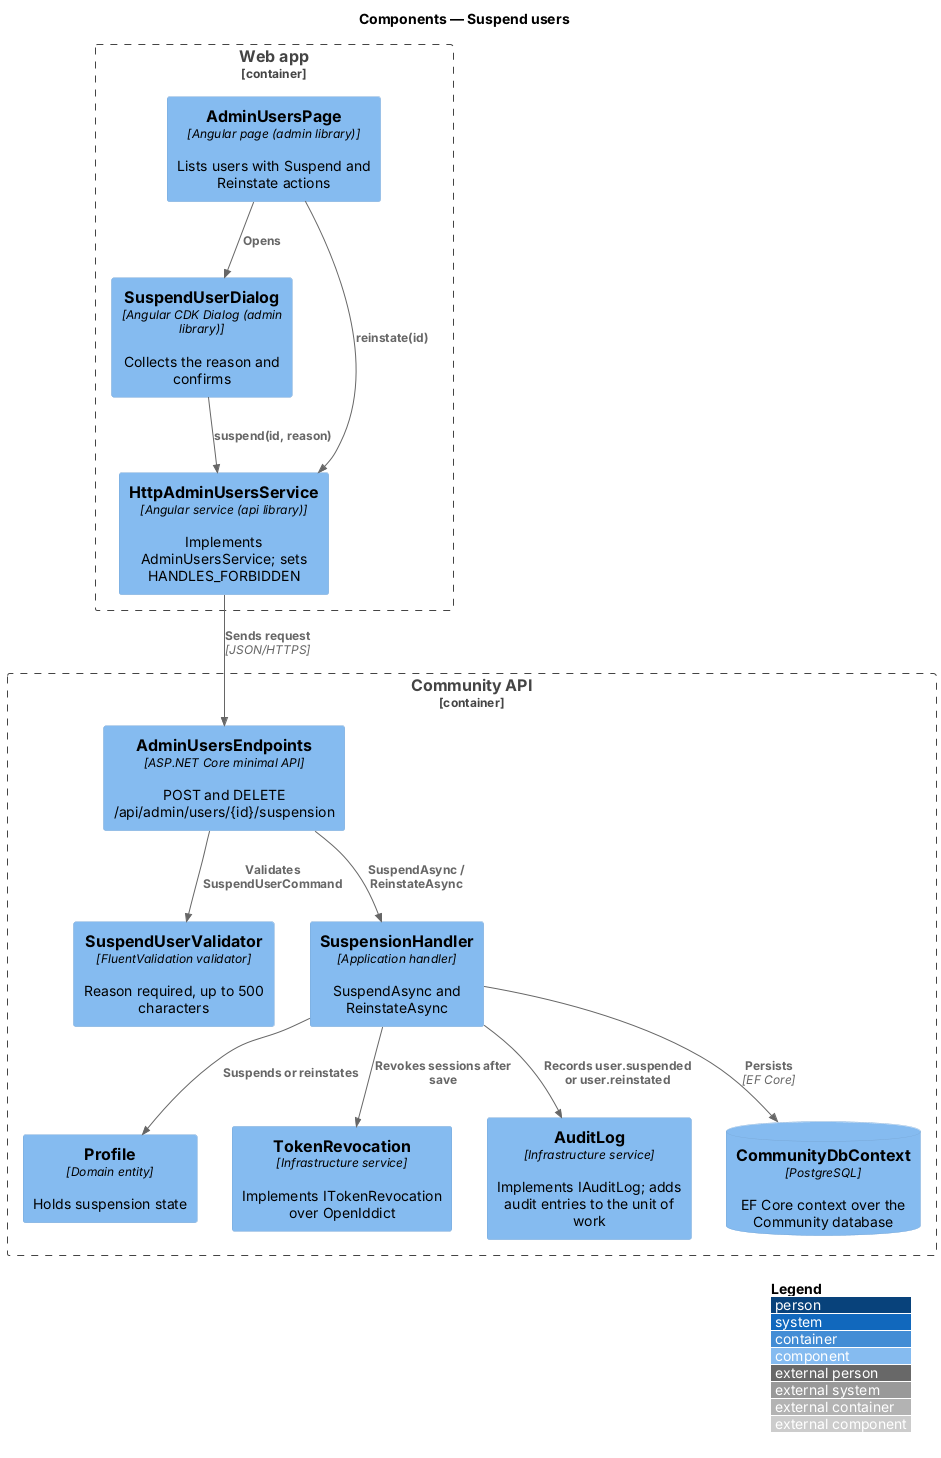

The diagram above was rendered by PlantUML. Its source (embedded in the PNG):
@startuml
!include <C4/C4_Component>
LAYOUT_WITH_LEGEND()
title Components — Suspend users
Container_Boundary(web, "Web app") {
  Component(page, "AdminUsersPage", "Angular page (admin library)", "Lists users with Suspend and Reinstate actions")
  Component(dlg, "SuspendUserDialog", "Angular CDK Dialog (admin library)", "Collects the reason and confirms")
  Component(svc, "HttpAdminUsersService", "Angular service (api library)", "Implements AdminUsersService; sets HANDLES_FORBIDDEN")
}
Container_Boundary(api, "Community API") {
  Component(ep, "AdminUsersEndpoints", "ASP.NET Core minimal API", "POST and DELETE /api/admin/users/{id}/suspension")
  Component(val, "SuspendUserValidator", "FluentValidation validator", "Reason required, up to 500 characters")
  Component(h, "SuspensionHandler", "Application handler", "SuspendAsync and ReinstateAsync")
  Component(acct, "Profile", "Domain entity", "Holds suspension state")
  Component(rev, "TokenRevocation", "Infrastructure service", "Implements ITokenRevocation over OpenIddict")
  Component(audit, "AuditLog", "Infrastructure service", "Implements IAuditLog; adds audit entries to the unit of work")
  ComponentDb(db, "CommunityDbContext", "PostgreSQL", "EF Core context over the Community database")
}
Rel(page, dlg, "Opens")
Rel(page, svc, "reinstate(id)")
Rel(dlg, svc, "suspend(id, reason)")
Rel(svc, ep, "Sends request", "JSON/HTTPS")
Rel(ep, val, "Validates SuspendUserCommand")
Rel(ep, h, "SuspendAsync / ReinstateAsync")
Rel(h, acct, "Suspends or reinstates")
Rel(h, audit, "Records user.suspended or user.reinstated")
Rel(h, db, "Persists", "EF Core")
Rel(h, rev, "Revokes sessions after save")
@enduml